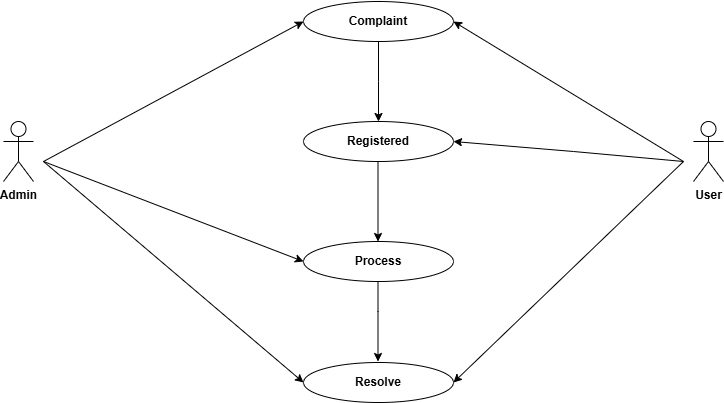

The diagram above was exported from draw.io. Its source (the exported page's mxGraphModel, read from the mxfile embedded in the PNG):
<mxGraphModel dx="1050" dy="557" grid="1" gridSize="10" guides="1" tooltips="1" connect="1" arrows="1" fold="1" page="1" pageScale="1" pageWidth="850" pageHeight="1100" math="0" shadow="0">
  <root>
    <mxCell id="0" />
    <mxCell id="1" parent="0" />
    <mxCell id="bVd1Gx7ic92EiZ9N-9Hi-1" style="edgeStyle=orthogonalEdgeStyle;rounded=0;orthogonalLoop=1;jettySize=auto;html=1;exitX=0.5;exitY=1;exitDx=0;exitDy=0;" edge="1" parent="1" source="bVd1Gx7ic92EiZ9N-9Hi-2">
      <mxGeometry relative="1" as="geometry">
        <mxPoint x="455" y="280" as="targetPoint" />
      </mxGeometry>
    </mxCell>
    <mxCell id="bVd1Gx7ic92EiZ9N-9Hi-2" value="" style="ellipse;whiteSpace=wrap;html=1;" vertex="1" parent="1">
      <mxGeometry x="380" y="160" width="150" height="40" as="geometry" />
    </mxCell>
    <mxCell id="bVd1Gx7ic92EiZ9N-9Hi-3" value="&lt;div&gt;&lt;b&gt;&lt;br&gt;&lt;/b&gt;&lt;/div&gt;&lt;div&gt;&lt;b&gt;Complaint &lt;br&gt;&lt;/b&gt;&lt;/div&gt;&lt;div&gt;&lt;b&gt;&lt;br&gt;&lt;/b&gt;&lt;/div&gt;" style="text;html=1;align=center;verticalAlign=middle;whiteSpace=wrap;rounded=0;" vertex="1" parent="1">
      <mxGeometry x="425" y="165" width="60" height="30" as="geometry" />
    </mxCell>
    <mxCell id="bVd1Gx7ic92EiZ9N-9Hi-4" style="edgeStyle=orthogonalEdgeStyle;rounded=0;orthogonalLoop=1;jettySize=auto;html=1;exitX=0.5;exitY=1;exitDx=0;exitDy=0;" edge="1" parent="1">
      <mxGeometry relative="1" as="geometry">
        <mxPoint x="450" y="305" as="sourcePoint" />
        <mxPoint x="450" y="305" as="targetPoint" />
      </mxGeometry>
    </mxCell>
    <mxCell id="bVd1Gx7ic92EiZ9N-9Hi-5" value="&lt;b&gt;Process&lt;/b&gt;" style="ellipse;whiteSpace=wrap;html=1;" vertex="1" parent="1">
      <mxGeometry x="380" y="400" width="150" height="40" as="geometry" />
    </mxCell>
    <mxCell id="bVd1Gx7ic92EiZ9N-9Hi-6" value="&lt;b&gt;Registered&lt;/b&gt;" style="ellipse;whiteSpace=wrap;html=1;" vertex="1" parent="1">
      <mxGeometry x="380" y="280" width="150" height="40" as="geometry" />
    </mxCell>
    <mxCell id="bVd1Gx7ic92EiZ9N-9Hi-7" value="&lt;b&gt;Resolve&lt;/b&gt;" style="ellipse;whiteSpace=wrap;html=1;" vertex="1" parent="1">
      <mxGeometry x="380" y="521" width="150" height="40" as="geometry" />
    </mxCell>
    <mxCell id="bVd1Gx7ic92EiZ9N-9Hi-8" style="edgeStyle=orthogonalEdgeStyle;rounded=0;orthogonalLoop=1;jettySize=auto;html=1;exitX=0.5;exitY=1;exitDx=0;exitDy=0;" edge="1" parent="1">
      <mxGeometry relative="1" as="geometry">
        <mxPoint x="454.5" y="400" as="targetPoint" />
        <mxPoint x="454.5" y="320" as="sourcePoint" />
      </mxGeometry>
    </mxCell>
    <mxCell id="bVd1Gx7ic92EiZ9N-9Hi-9" style="edgeStyle=orthogonalEdgeStyle;rounded=0;orthogonalLoop=1;jettySize=auto;html=1;exitX=0.5;exitY=1;exitDx=0;exitDy=0;" edge="1" parent="1">
      <mxGeometry relative="1" as="geometry">
        <mxPoint x="454.5" y="520" as="targetPoint" />
        <mxPoint x="454.5" y="440" as="sourcePoint" />
        <Array as="points">
          <mxPoint x="455" y="470" />
          <mxPoint x="455" y="470" />
        </Array>
      </mxGeometry>
    </mxCell>
    <mxCell id="bVd1Gx7ic92EiZ9N-9Hi-10" value="&lt;b&gt;User&lt;/b&gt;" style="shape=umlActor;verticalLabelPosition=bottom;verticalAlign=top;html=1;outlineConnect=0;" vertex="1" parent="1">
      <mxGeometry x="770" y="280" width="30" height="60" as="geometry" />
    </mxCell>
    <mxCell id="bVd1Gx7ic92EiZ9N-9Hi-11" value="&lt;b&gt;Admin&lt;/b&gt;" style="shape=umlActor;verticalLabelPosition=bottom;verticalAlign=top;html=1;outlineConnect=0;" vertex="1" parent="1">
      <mxGeometry x="80" y="280" width="30" height="60" as="geometry" />
    </mxCell>
    <mxCell id="bVd1Gx7ic92EiZ9N-9Hi-12" value="" style="endArrow=classic;html=1;rounded=0;entryX=0;entryY=0.5;entryDx=0;entryDy=0;" edge="1" parent="1" target="bVd1Gx7ic92EiZ9N-9Hi-2">
      <mxGeometry width="50" height="50" relative="1" as="geometry">
        <mxPoint x="120" y="320" as="sourcePoint" />
        <mxPoint x="170" y="270" as="targetPoint" />
      </mxGeometry>
    </mxCell>
    <mxCell id="bVd1Gx7ic92EiZ9N-9Hi-13" value="" style="endArrow=classic;html=1;rounded=0;entryX=0;entryY=0.5;entryDx=0;entryDy=0;" edge="1" parent="1" target="bVd1Gx7ic92EiZ9N-9Hi-7">
      <mxGeometry width="50" height="50" relative="1" as="geometry">
        <mxPoint x="120" y="320" as="sourcePoint" />
        <mxPoint x="390" y="190" as="targetPoint" />
      </mxGeometry>
    </mxCell>
    <mxCell id="bVd1Gx7ic92EiZ9N-9Hi-14" value="" style="endArrow=classic;html=1;rounded=0;entryX=0;entryY=0.5;entryDx=0;entryDy=0;" edge="1" parent="1">
      <mxGeometry width="50" height="50" relative="1" as="geometry">
        <mxPoint x="120" y="320" as="sourcePoint" />
        <mxPoint x="380" y="420" as="targetPoint" />
      </mxGeometry>
    </mxCell>
    <mxCell id="bVd1Gx7ic92EiZ9N-9Hi-15" value="" style="endArrow=classic;html=1;rounded=0;" edge="1" parent="1">
      <mxGeometry width="50" height="50" relative="1" as="geometry">
        <mxPoint x="760" y="320" as="sourcePoint" />
        <mxPoint x="530" y="180" as="targetPoint" />
      </mxGeometry>
    </mxCell>
    <mxCell id="bVd1Gx7ic92EiZ9N-9Hi-16" value="" style="endArrow=classic;html=1;rounded=0;entryX=1;entryY=0.5;entryDx=0;entryDy=0;" edge="1" parent="1" target="bVd1Gx7ic92EiZ9N-9Hi-6">
      <mxGeometry width="50" height="50" relative="1" as="geometry">
        <mxPoint x="760" y="320" as="sourcePoint" />
        <mxPoint x="540" y="190" as="targetPoint" />
        <Array as="points">
          <mxPoint x="650" y="310" />
        </Array>
      </mxGeometry>
    </mxCell>
    <mxCell id="bVd1Gx7ic92EiZ9N-9Hi-17" value="" style="endArrow=classic;html=1;rounded=0;entryX=1;entryY=0.5;entryDx=0;entryDy=0;" edge="1" parent="1" target="bVd1Gx7ic92EiZ9N-9Hi-7">
      <mxGeometry width="50" height="50" relative="1" as="geometry">
        <mxPoint x="760" y="320" as="sourcePoint" />
        <mxPoint x="540" y="190" as="targetPoint" />
      </mxGeometry>
    </mxCell>
  </root>
</mxGraphModel>